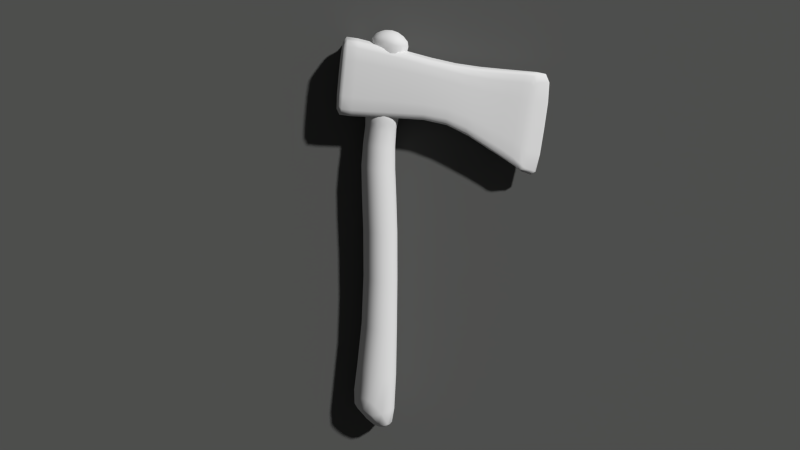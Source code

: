 # Source: Cartoon_axe.blend  (saved by Blender 2.72.0; exported with 4.5.12 LTS)
import bpy
from mathutils import Matrix  # noqa: F401  (used for matrix-valued properties, if any)

bpy.ops.wm.read_factory_settings(use_empty=True)
scene = bpy.context.scene
scene.name = 'Scene'

# ---- collections
col_collection_1 = bpy.data.collections.new('Collection 1'); scene.collection.children.link(col_collection_1)

# ---- materials (node trees are filled in below, after node groups)
mat_material = bpy.data.materials.new('Material')
mat_material.alpha_threshold = 0.0
mat_material.use_transparent_shadow = False
mat_material.diffuse_color = (0.1176, 0.1193, 0.116, 1.0)
mat_material.roughness = 0.5
mat_material.specular_intensity = 0.0
mat_1 = bpy.data.materials.new('1')
mat_1.alpha_threshold = 0.0
mat_1.use_transparent_shadow = False
mat_1.roughness = 0.5
mat_2 = bpy.data.materials.new('2')
mat_2.alpha_threshold = 0.0
mat_2.use_transparent_shadow = False
mat_2.roughness = 0.5
mat_2.specular_intensity = 0.0
mat_2.line_color = (0.0, 0.0, 0.0, 1.0)

# ---- material node trees

# ---- world
world_world = bpy.data.worlds.new('World'); scene.world = world_world
world_world.color = (0.05088, 0.05088, 0.05088)
world_world.use_sun_shadow = False
world_world.sun_shadow_jitter_overblur = 0.0
world_world.cycles.sampling_method = 'MANUAL'
world_world.cycles.sample_map_resolution = 256
world_world.light_settings.ao_factor = 0.5

# ---- cameras
cam_camera_002 = bpy.data.cameras.new('Camera.002')
cam_camera_002.clip_end = 100.0
cam_camera_002.lens = 35.0
cam_camera_002.sensor_width = 32.0
cam_camera_002.sensor_height = 18.0
cam_camera_002.display_size = 2.0
cam_camera_002.dof.focus_distance = 0.0
cam_camera_002.dof.aperture_fstop = 128.0

# ---- meshes
me_plane = bpy.data.meshes.new('Plane')
me_plane.from_pydata([(-1.0, -1.0, 0.0), (1.0, -1.0, 0.0), (-1.0, 1.0, 0.0), (1.0, 1.0, 0.0)], [], [(0, 1, 3, 2)])
me_plane.materials.append(mat_material)
me_plane.use_remesh_preserve_volume = False
me_plane.use_remesh_preserve_attributes = False
me_plane.use_mirror_vertex_groups = False
me_plane.update()
me_icosphere = bpy.data.meshes.new('Icosphere')
me_icosphere.from_pydata([(1.48, 0.6389, -5.971), (0.7236, -0.5257, -0.3938), (-0.2764, -0.8506, -0.3938), (-0.8944, 0.0, -0.3938), (-0.2764, 0.8506, -0.3938), (0.7236, 0.5257, -0.3938), (0.2764, -0.8506, 0.4472), (-0.7236, -0.5257, 0.4472), (-0.7236, 0.5257, 0.4472), (0.2764, 0.8506, 0.4472), (0.8944, 0.0, 0.4472), (0.3621, -1.182, 4.034), (0.2645, 1.034, -5.971), (-0.4865, -2.406e-09, -5.971), (0.2629, -0.809, -0.4723), (0.8506, 0.0, -0.4723), (0.2645, -1.034, -5.971), (1.48, -0.6389, -5.971), (-0.6882, -0.5, -0.4723), (2.691, 0.8162, -18.32), (-0.6882, 0.5, -0.4723), (0.2629, 0.809, -0.4723), (0.9511, -0.309, 0.0), (0.9511, 0.309, 0.0), (0.0, -1.0, 0.0), (0.5878, -0.809, 0.0), (-0.9511, -0.309, 0.0), (-0.5878, -0.809, 0.0), (-0.5878, 0.809, 0.0), (-0.9511, 0.309, 0.0), (0.5878, 0.809, 0.0), (0.0, 1.0, 0.0), (0.6882, -0.5, 0.5257), (-0.2629, -0.809, 0.5257), (-0.8506, 0.0, 0.5257), (-0.2629, 0.809, 0.5257), (0.6882, 0.5, 0.5257), (-1.023, -0.7304, 4.145), (-1.023, 0.7304, 4.145), (0.3621, 1.182, 4.034), (1.218, 6.486e-10, 3.965), (0.04094, 6.486e-10, 4.83), (0.8794, -0.6389, -2.599), (-0.3359, -1.034, -2.599), (-1.087, -2.406e-09, -2.599), (-0.3359, 1.034, -2.599), (0.8794, 0.6389, -2.599), (2.145, -0.6389, -12.53), (0.9296, -1.034, -12.53), (0.3195, -0.9832, -2.695), (1.034, -2.406e-09, -2.695), (0.1786, -2.406e-09, -12.53), (0.9296, 1.034, -12.53), (-0.8363, -0.6076, -2.695), (2.145, 0.6389, -12.53), (-0.8363, 0.6076, -2.695), (0.3195, 0.9832, -2.695), (1.138, 1.321, -18.32), (-0.1231, -3.074e-09, -17.34), (0.9199, -0.9832, -6.066), (1.634, -2.406e-09, -6.066), (0.8364, -1.321, -17.34), (2.691, -0.8162, -18.32), (-0.2359, -0.6076, -6.066), (1.567, -3.074e-09, -19.17), (-0.2359, 0.6076, -6.066), (0.9199, 0.9832, -6.066), (0.8688, -1.169e-09, 3.158), (0.2685, 0.8262, 3.158), (1.585, -0.9832, -12.62), (2.299, -2.406e-09, -12.62), (-0.7029, 0.5106, 3.158), (-0.7029, -0.5106, 3.158), (0.4292, -0.6076, -12.62), (0.2685, -0.8262, 3.158), (0.4292, 0.6076, -12.62), (1.585, 0.9832, -12.62), (1.013, -0.7763, -17.97), (2.228, -0.4798, -18.94), (1.975, -1.256, -18.44), (2.888, -3.074e-09, -18.44), (2.228, 0.4798, -18.94), (0.4493, -3.074e-09, -17.97), (0.1971, -0.7763, -17.47), (1.315, 0.7763, -18.94), (0.1971, 0.7763, -17.47), (1.975, 1.256, -18.44), (0.6684, -0.4857, 3.234), (-0.2553, -0.7858, 3.234), (-0.8263, -1.169e-09, 3.234), (-0.2553, 0.7858, 3.234), (0.6684, 0.4857, 3.234), (0.9411, -0.6946, 4.097), (-0.3759, -1.124, 4.202), (-1.19, 6.486e-10, 4.268), (-0.3759, 1.124, 4.202), (0.9411, 0.6946, 4.097), (0.2493, -0.6946, 4.605), (0.7523, 6.486e-10, 4.565), (-0.5647, -0.4293, 4.67), (-0.5647, 0.4293, 4.67), (0.2493, 0.6946, 4.605)], [], [(80, 78, 81), (80, 81, 19), (78, 62, 79), (77, 78, 79), (77, 79, 61), (1, 15, 22), (2, 14, 24), (3, 18, 26), (4, 20, 28), (5, 21, 30), (1, 22, 25), (2, 24, 27), (3, 26, 29), (4, 28, 31), (5, 30, 23), (11, 92, 97), (37, 93, 99), (38, 94, 100), (39, 95, 101), (40, 96, 98), (64, 84, 81), (64, 82, 84), (64, 77, 82), (62, 78, 80), (64, 78, 77), (18, 3, 44, 53), (2, 18, 53, 43), (14, 2, 43, 49), (1, 14, 49, 42), (15, 1, 42, 50), (20, 4, 45, 55), (5, 15, 50, 46), (3, 20, 55, 44), (21, 5, 46, 56), (4, 21, 56, 45), (22, 23, 10), (22, 15, 23), (15, 5, 23), (24, 25, 6), (24, 14, 25), (14, 1, 25), (26, 27, 7), (26, 18, 27), (18, 2, 27), (28, 29, 8), (28, 20, 29), (20, 3, 29), (30, 31, 9), (30, 21, 31), (21, 4, 31), (25, 32, 6), (25, 22, 32), (22, 10, 32), (27, 33, 7), (27, 24, 33), (24, 6, 33), (29, 34, 8), (29, 26, 34), (26, 7, 34), (31, 35, 9), (31, 28, 35), (28, 8, 35), (23, 36, 10), (23, 30, 36), (30, 9, 36), (97, 98, 41), (97, 92, 98), (92, 40, 98), (99, 97, 41), (99, 93, 97), (6, 32, 87, 74), (32, 10, 67, 87), (7, 33, 88, 72), (33, 6, 74, 88), (8, 34, 89, 71), (34, 7, 72, 89), (9, 35, 90, 68), (35, 8, 71, 90), (10, 36, 91, 67), (36, 9, 68, 91), (53, 44, 13, 63), (43, 53, 63, 16), (49, 43, 16, 59), (42, 49, 59, 17), (50, 42, 17, 60), (55, 45, 12, 65), (46, 50, 60, 0), (44, 55, 65, 13), (56, 46, 0, 66), (45, 56, 66, 12), (66, 0, 54, 76), (63, 13, 51, 73), (0, 60, 70, 54), (65, 12, 52, 75), (60, 17, 47, 70), (16, 63, 73, 48), (59, 16, 48, 69), (13, 65, 75, 51), (17, 59, 69, 47), (12, 66, 76, 52), (70, 47, 62, 80), (75, 52, 57, 85), (73, 51, 58, 83), (48, 73, 83, 61), (76, 54, 19, 86), (47, 69, 79, 62), (54, 70, 80, 19), (51, 75, 85, 58), (69, 48, 61, 79), (52, 76, 86, 57), (78, 64, 81), (82, 83, 58), (82, 77, 83), (77, 61, 83), (84, 85, 57), (84, 82, 85), (82, 58, 85), (81, 86, 19), (81, 84, 86), (84, 57, 86), (91, 68, 39, 96), (88, 74, 11, 93), (67, 91, 96, 40), (90, 71, 38, 95), (68, 90, 95, 39), (89, 72, 37, 94), (71, 89, 94, 38), (72, 88, 93, 37), (87, 67, 40, 92), (74, 87, 92, 11), (93, 11, 97), (100, 99, 41), (100, 94, 99), (94, 37, 99), (101, 100, 41), (101, 95, 100), (95, 38, 100), (98, 101, 41), (98, 96, 101), (96, 39, 101)])
me_icosphere.polygons.foreach_set('use_smooth', [True] * 140)
_uv = me_icosphere.uv_layers.new(name='UVMap')
_uv.uv.foreach_set('vector', [2.227, 0.08971, 2.315, 0.09004, 2.27, 0.1251, 2.227, 0.08971, 2.27, 0.1251, 2.196, 0.1224, 2.315, 0.09004, 2.273, 0.06268, 2.347, 0.06201, 0.5119, -0.2949, 0.4819, -0.3916, 0.6057, -0.3495, 0.5119, -0.2949, 0.6057, -0.3495, 0.6, -0.2456, 2.234, 0.2712, 2.196, 0.2577, 2.234, 0.2515, 0.5755, -0.1701, 0.459, -0.1578, 0.5134, -0.2077, 0.4384, 1.015, 0.5231, 1.005, 0.4895, 1.045, 0.4214, -0.01951, 0.3459, -0.01589, 0.3755, -0.05201, 0.581, -0.01108, 0.5085, -0.009243, 0.5699, -0.04294, 0.349, -0.1617, 0.2859, -0.1993, 0.3803, -0.2028, 0.5755, -0.1701, 0.5134, -0.2077, 0.6346, -0.2124, 0.4384, 1.015, 0.4895, 1.045, 0.3892, 1.045, 0.4214, -0.01951, 0.3755, -0.05201, 0.476, -0.0479, 0.5315, 1.142, 0.593, 1.181, 0.4694, 1.175, 0.3689, -0.6118, 0.2271, -0.613, 0.3677, -0.6699, 2.3, 0.06201, 2.232, 0.06201, 2.266, 0.03686, 2.373, 0.009398, 2.345, 0.03816, 2.309, 0.005939, 0.6041, -0.3547, 0.4838, -0.3732, 0.5862, -0.3983, 0.3502, 1.543, 0.5055, 1.56, 0.3748, 1.61, 2.347, 0.1229, 2.316, 0.1542, 2.27, 0.1251, 0.3904, -0.3941, 0.3752, -0.2828, 0.2608, -0.3721, 0.3904, -0.3941, 0.5119, -0.2949, 0.3752, -0.2828, 2.273, 0.06268, 2.315, 0.09004, 2.227, 0.08971, 2.196, 0.1678, 2.246, 0.1542, 2.246, 0.2215, 0.5231, 1.005, 0.4384, 1.015, 0.4236, 0.8604, 0.5265, 0.8482, 0.5882, 1.002, 0.5231, 1.005, 0.5265, 0.8482, 0.6057, 0.8443, 0.459, -0.1578, 0.5755, -0.1701, 0.6335, 0.05164, 0.4919, 0.06668, 0.349, -0.1617, 0.459, -0.1578, 0.4919, 0.06668, 0.3582, 0.06196, 0.4192, 1.133, 0.322, 1.145, 0.3115, 0.934, 0.4296, 0.9197, 0.3459, -0.01589, 0.4214, -0.01951, 0.3791, 0.1487, 0.2874, 0.1531, 0.5315, 1.142, 0.4192, 1.133, 0.4296, 0.9197, 0.5662, 0.9305, 0.4384, 1.015, 0.3608, 1.005, 0.3293, 0.8478, 0.4236, 0.8604, 0.5085, -0.009243, 0.581, -0.01108, 0.5732, 0.1589, 0.4851, 0.1612, 0.4214, -0.01951, 0.5085, -0.009243, 0.4851, 0.1612, 0.3791, 0.1487, 0.3463, 1.176, 0.4694, 1.175, 0.407, 1.219, 0.3463, 1.176, 0.4192, 1.133, 0.4694, 1.175, 0.4192, 1.133, 0.5315, 1.142, 0.4694, 1.175, 0.5134, -0.2077, 0.3803, -0.2028, 0.441, -0.2504, 0.5134, -0.2077, 0.459, -0.1578, 0.3803, -0.2028, 0.459, -0.1578, 0.349, -0.1617, 0.3803, -0.2028, 0.4895, 1.045, 0.5775, 1.037, 0.5312, 1.072, 0.4895, 1.045, 0.5231, 1.005, 0.5775, 1.037, 0.5231, 1.005, 0.5882, 1.002, 0.5775, 1.037, 0.315, 1.037, 0.3892, 1.045, 0.3606, 1.072, 0.315, 1.037, 0.3608, 1.005, 0.3892, 1.045, 0.3608, 1.005, 0.4384, 1.015, 0.3892, 1.045, 0.5699, -0.04294, 0.476, -0.0479, 0.5263, -0.07972, 0.5699, -0.04294, 0.5085, -0.009243, 0.476, -0.0479, 0.5085, -0.009243, 0.4214, -0.01951, 0.476, -0.0479, 0.3803, -0.2028, 0.3394, -0.2547, 0.441, -0.2504, 0.3803, -0.2028, 0.2859, -0.1993, 0.3394, -0.2547, 0.3463, 1.176, 0.407, 1.219, 0.3202, 1.232, 0.6346, -0.2124, 0.5549, -0.2627, 0.647, -0.2583, 0.6346, -0.2124, 0.5134, -0.2077, 0.5549, -0.2627, 0.5134, -0.2077, 0.441, -0.2504, 0.5549, -0.2627, 0.3892, 1.045, 0.4439, 1.081, 0.3606, 1.072, 0.3892, 1.045, 0.4895, 1.045, 0.4439, 1.081, 0.4895, 1.045, 0.5312, 1.072, 0.4439, 1.081, 0.476, -0.0479, 0.4377, -0.0898, 0.5263, -0.07972, 0.476, -0.0479, 0.3755, -0.05201, 0.4377, -0.0898, 0.3755, -0.05201, 0.3553, -0.08671, 0.4377, -0.0898, 0.4694, 1.175, 0.5195, 1.23, 0.407, 1.219, 0.4694, 1.175, 0.593, 1.181, 0.5195, 1.23, 0.593, 1.181, 0.6172, 1.231, 0.5195, 1.23, 2.197, 0.02979, 2.196, -0.005502, 2.239, 0.007197, 0.269, 1.627, 0.2287, 1.563, 0.3748, 1.61, 0.2287, 1.563, 0.3502, 1.543, 0.3748, 1.61, 2.266, 0.03686, 2.197, 0.02979, 2.239, 0.007197, 2.266, 0.03686, 2.232, 0.06201, 2.197, 0.02979, 0.441, -0.2504, 0.3394, -0.2547, 0.2949, -0.528, 0.3935, -0.5239, 0.3202, 1.232, 0.407, 1.219, 0.3813, 1.475, 0.2969, 1.488, 0.647, -0.2583, 0.5549, -0.2627, 0.5042, -0.5359, 0.5937, -0.5316, 0.5549, -0.2627, 0.441, -0.2504, 0.3935, -0.5239, 0.5042, -0.5359, 0.3606, 1.072, 0.4439, 1.081, 0.458, 1.276, 0.3771, 1.267, 0.4439, 1.081, 0.5312, 1.072, 0.5429, 1.268, 0.458, 1.276, 0.5263, -0.07972, 0.4377, -0.0898, 0.4822, -0.2973, 0.5683, -0.2875, 0.4377, -0.0898, 0.3553, -0.08671, 0.4022, -0.2943, 0.4822, -0.2973, 0.407, 1.219, 0.5195, 1.23, 0.4905, 1.485, 0.3813, 1.475, 0.5195, 1.23, 0.6172, 1.231, 0.5855, 1.486, 0.4905, 1.485, 0.5265, 0.8482, 0.4236, 0.8604, 0.418, 0.6039, 0.5209, 0.5917, 0.6057, 0.8443, 0.5265, 0.8482, 0.5209, 0.5917, 0.6, 0.5878, 0.4919, 0.06668, 0.6335, 0.05164, 0.5638, 0.3966, 0.4222, 0.4117, 0.3582, 0.06196, 0.4919, 0.06668, 0.4222, 0.4117, 0.2885, 0.407, 0.4296, 0.9197, 0.3115, 0.934, 0.3061, 0.6027, 0.4243, 0.5885, 0.2874, 0.1531, 0.3791, 0.1487, 0.424, 0.4118, 0.3323, 0.4162, 0.5662, 0.9305, 0.4296, 0.9197, 0.4243, 0.5885, 0.5608, 0.5992, 0.4236, 0.8604, 0.3293, 0.8478, 0.3237, 0.5913, 0.418, 0.6039, 0.4851, 0.1612, 0.5732, 0.1589, 0.6181, 0.422, 0.5299, 0.4242, 0.3791, 0.1487, 0.4851, 0.1612, 0.5299, 0.4242, 0.424, 0.4118, 0.5299, 0.4242, 0.6181, 0.422, 0.6222, 0.9299, 0.5341, 0.9321, 0.5209, 0.5917, 0.418, 0.6039, 0.3975, 0.1159, 0.5004, 0.1037, 0.5608, 0.5992, 0.4243, 0.5885, 0.4468, -0.04444, 0.5834, -0.03369, 0.3323, 0.4162, 0.424, 0.4118, 0.4282, 0.9196, 0.3365, 0.9241, 0.4243, 0.5885, 0.3061, 0.6027, 0.3287, -0.03016, 0.4468, -0.04444, 0.6, 0.5878, 0.5209, 0.5917, 0.5004, 0.1037, 0.5796, 0.0998, 0.4222, 0.4117, 0.5638, 0.3966, 0.537, 1.064, 0.3954, 1.079, 0.418, 0.6039, 0.3237, 0.5913, 0.3032, 0.1034, 0.3975, 0.1159, 0.2885, 0.407, 0.4222, 0.4117, 0.3954, 1.079, 0.2617, 1.074, 0.424, 0.4118, 0.5299, 0.4242, 0.5341, 0.9321, 0.4282, 0.9196, 0.4468, -0.04444, 0.3287, -0.03016, 0.316, -0.5871, 0.4669, -0.6053, 0.3365, 0.9241, 0.4282, 0.9196, 0.3743, 1.364, 0.223, 1.293, 0.5004, 0.1037, 0.3975, 0.1159, 0.3675, -0.225, 0.4989, -0.2406, 0.5796, 0.0998, 0.5004, 0.1037, 0.4989, -0.2406, 0.6, -0.2456, 0.5341, 0.9321, 0.6222, 0.9299, 0.6222, 1.377, 0.5097, 1.38, 0.2617, 1.074, 0.3954, 1.079, 0.4233, 1.668, 0.2525, 1.662, 0.5834, -0.03369, 0.4468, -0.04444, 0.4669, -0.6053, 0.6413, -0.5916, 0.3975, 0.1159, 0.3032, 0.1034, 0.247, -0.2411, 0.3675, -0.225, 0.3954, 1.079, 0.537, 1.064, 0.6522, 1.548, 0.4233, 1.668, 0.4282, 0.9196, 0.5341, 0.9321, 0.5097, 1.38, 0.3743, 1.364, 2.315, 0.09004, 2.347, 0.1229, 2.27, 0.1251, 0.3752, -0.2828, 0.4989, -0.2406, 0.3675, -0.225, 0.3752, -0.2828, 0.5119, -0.2949, 0.4989, -0.2406, 0.5119, -0.2949, 0.6, -0.2456, 0.4989, -0.2406, 0.2608, -0.3721, 0.247, -0.2411, 0.1722, -0.3231, 0.2608, -0.3721, 0.3752, -0.2828, 0.247, -0.2411, 0.3752, -0.2828, 0.3675, -0.225, 0.247, -0.2411, 2.27, 0.1251, 2.228, 0.1538, 2.196, 0.1224, 2.27, 0.1251, 2.316, 0.1542, 2.228, 0.1538, 0.384, 1.415, 0.3743, 1.364, 0.5097, 1.38, 0.4905, 1.485, 0.5855, 1.486, 0.6413, 1.566, 0.5055, 1.56, 0.5042, -0.5359, 0.3935, -0.5239, 0.3689, -0.6118, 0.5237, -0.6348, 0.3813, 1.475, 0.4905, 1.485, 0.5055, 1.56, 0.3502, 1.543, 0.4822, -0.2973, 0.4022, -0.2943, 0.3691, -0.3729, 0.4838, -0.3732, 0.5683, -0.2875, 0.4822, -0.2973, 0.4838, -0.3732, 0.6041, -0.3547, 0.458, 1.276, 0.5429, 1.268, 0.5774, 1.346, 0.4564, 1.358, 0.3771, 1.267, 0.458, 1.276, 0.4564, 1.358, 0.3404, 1.346, 0.5937, -0.5316, 0.5042, -0.5359, 0.5237, -0.6348, 0.6522, -0.634, 2.26, 0.2515, 2.215, 0.2509, 2.196, 0.2215, 2.26, 0.2216, 0.3935, -0.5239, 0.2949, -0.528, 0.2271, -0.613, 0.3689, -0.6118, 0.5237, -0.6348, 0.3689, -0.6118, 0.3677, -0.6699, 2.309, 0.005939, 2.266, 0.03686, 2.239, 0.007197, 2.309, 0.005939, 2.345, 0.03816, 2.266, 0.03686, 2.345, 0.03816, 2.3, 0.06201, 2.266, 0.03686, 2.265, -0.02024, 2.309, 0.005939, 2.239, 0.007197, 2.265, -0.02024, 2.344, -0.01895, 2.309, 0.005939, 2.344, -0.01895, 2.373, 0.009398, 2.309, 0.005939, 2.196, -0.005502, 2.265, -0.02024, 2.239, 0.007197, 0.3748, 1.61, 0.5055, 1.56, 0.5459, 1.623, 0.5055, 1.56, 0.6413, 1.566, 0.5459, 1.623])
me_icosphere.materials.append(mat_1)
me_icosphere.use_remesh_preserve_volume = False
me_icosphere.use_remesh_preserve_attributes = False
me_icosphere.use_mirror_vertex_groups = False
me_icosphere.update()
me_cube = bpy.data.meshes.new('Cube')
me_cube.from_pydata([(1.538, 0.4657, -0.7791), (1.538, -0.4657, -0.7791), (-1.257, -0.5482, -1.0), (-1.257, 0.5482, -1.0), (1.538, 0.4657, 0.5165), (1.538, -0.4657, 0.5165), (-1.257, -0.5482, 1.0), (-1.257, 0.5482, 1.0), (3.83, 0.2476, -2.259), (3.831, -0.2476, -2.259), (3.83, 0.2476, 0.6314), (3.831, -0.2476, 0.6314), (1.687, -1.098e-07, -0.8952), (-1.293, 8.21e-08, -1.068), (1.687, -3.656e-07, 0.6241), (-1.293, 1.814e-08, 1.078), (4.392, -4.935e-07, -2.419), (4.392, -6.214e-07, 0.6828), (1.613, -0.1923, -0.8724), (1.613, -0.1923, 0.6091), (4.25, -0.06039, -2.358), (4.25, -0.06039, 0.6664), (-1.3, -0.2122, -1.041), (-1.3, -0.2122, 1.052), (-1.197, 0.2463, -1.013), (-1.197, 0.2463, 0.9987), (1.612, 0.2272, -0.8511), (1.612, 0.2272, 0.5729), (4.148, 0.1005, -2.279), (4.148, 0.1005, 0.628), (1.575, -0.3506, -0.8558), (0.2691, 0.5286, -0.9196), (1.538, 0.4657, -0.1313), (0.2691, -0.5286, -0.9196), (1.538, -0.4657, -0.1313), (-1.227, 0.3973, -1.006), (-1.257, -0.5482, 0.0), (-1.257, 0.5482, 0.0), (1.575, -0.3506, 0.5929), (0.2691, 0.5286, 0.7883), (0.2691, -0.5286, 0.7883), (-1.227, 0.3973, 0.9993), (4.041, -0.154, -2.309), (3.83, 0.2476, -0.8139), (3.831, -0.2476, -0.8139), (4.041, -0.154, 0.6489), (2.685, -0.3293, -1.41), (2.684, 0.3293, -1.41), (2.685, -0.3293, 0.4648), (2.684, 0.3293, 0.4648), (1.65, 0.1136, -0.8731), (-1.297, -0.1061, -1.054), (1.65, 0.1136, 0.5985), (-1.297, -0.1061, 1.065), (4.27, 0.05023, -2.349), (4.27, 0.05023, 0.6554), (0.3253, -1.384e-08, -0.9815), (0.3253, -1.737e-07, 0.8512), (3.039, -3.017e-07, -1.657), (4.392, -5.575e-07, -0.8681), (3.039, -4.935e-07, 0.6534), (1.65, -0.09615, -0.8838), (1.65, -0.09615, 0.6166), (4.321, -0.0302, -2.389), (4.321, -0.0302, 0.6746), (-1.278, -0.3802, -1.02), (-1.278, -0.3802, 1.026), (0.2848, -0.2022, -0.9565), (0.2848, -0.2022, 0.8306), (4.25, -0.06039, -0.8459), (2.931, -0.1263, 0.6378), (2.931, -0.1263, -1.615), (-1.245, 0.1232, -1.04), (-1.245, 0.1232, 1.039), (1.575, 0.3681, -0.8451), (1.575, 0.3681, 0.5748), (3.989, 0.174, -2.269), (3.989, 0.174, 0.6297), (2.88, 0.1638, -1.565), (0.3361, 0.2368, -0.9319), (0.3361, 0.2368, 0.7858), (4.148, 0.1005, -0.8256), (2.88, 0.1638, 0.6004), (0.277, -0.3654, -0.938), (0.277, -0.3654, 0.8095), (2.782, 0.271, -1.557), (0.2691, -0.5286, -0.06564), (0.2691, 0.5286, -0.06564), (4.041, -0.154, -0.8299), (2.685, -0.3293, -0.4726), (2.808, -0.2523, 0.6209), (2.684, 0.3293, -0.4726), (0.3307, 0.1184, -0.9567), (0.3307, 0.1184, 0.8185), (2.985, -0.06317, -1.636), (4.27, 0.05023, -0.8469), (2.96, 0.08192, 0.6269), (0.305, -0.1011, -0.969), (0.305, -0.1011, 0.8409), (4.321, -0.0302, -0.857), (2.985, -0.06317, 0.6456), (2.808, -0.2523, -1.582), (2.96, 0.08192, -1.611), (0.3026, 0.3827, -0.9258), (0.3026, 0.3827, 0.7871), (3.989, 0.174, -0.8198), (2.782, 0.271, 0.6022), (3.583, 0.2844, -1.877), (4.051, -4.072e-07, -2.076), (4.051, -5.639e-07, 0.6696), (3.925, -0.09008, 0.6535), (3.925, -0.09008, -2.024), (3.845, 0.129, -1.958), (3.845, 0.129, 0.6156), (3.583, -0.2844, -1.877), (3.583, -0.2844, 0.5564), (3.583, 0.2844, 0.5564), (3.714, 0.2177, -1.949), (3.583, -0.2844, -0.6603), (3.754, -0.1982, 0.6363), (3.583, 0.2844, -0.6603), (3.988, -0.04504, -2.05), (3.948, 0.06449, 0.6426), (3.988, -0.04504, 0.6615), (3.754, -0.1982, -1.982), (3.948, 0.06449, -2.017), (3.714, 0.2177, 0.6173), (-1.423, -0.5417, -1.0), (-1.423, 0.5548, -1.0), (-1.423, -0.5417, 1.0), (-1.423, 0.5548, 1.0), (-1.46, 0.006536, -1.068), (-1.46, 0.006536, 1.078), (-1.466, -0.2056, -1.041), (-1.466, -0.2056, 1.052), (-1.364, 0.2529, -1.013), (-1.364, 0.2529, 0.9987), (-1.393, 0.4038, -1.006), (-1.423, -0.5417, 1.776e-15), (-1.423, 0.5548, 1.776e-15), (-1.393, 0.4038, 0.9993), (-1.463, -0.09954, -1.054), (-1.463, -0.09954, 1.065), (-1.46, 0.006536, 0.005302), (-1.445, -0.3737, -1.02), (-1.445, -0.3737, 1.026), (-1.466, -0.2056, 0.005747), (-1.412, 0.1297, -1.04), (-1.412, 0.1297, 1.039), (-1.364, 0.2529, -0.007049), (-1.393, 0.4038, -0.003525), (-1.463, -0.09954, 0.005525), (-1.445, -0.3737, 0.002874), (-1.412, 0.1297, -0.0008737)], [], [(83, 33, 2, 65), (84, 66, 6, 40), (117, 107, 8, 76), (86, 40, 6, 36), (35, 24, 135, 137), (87, 31, 3, 37), (88, 45, 11, 44), (118, 114, 9, 44), (119, 115, 11, 45), (120, 116, 10, 43), (92, 56, 13, 72), (93, 73, 15, 57), (121, 108, 16, 63), (13, 51, 141, 131), (95, 55, 17, 59), (122, 109, 17, 55), (97, 67, 22, 51), (98, 53, 23, 68), (99, 64, 21, 69), (123, 110, 21, 64), (124, 111, 20, 42), (73, 25, 136, 148), (125, 112, 28, 54), (3, 35, 137, 128), (103, 79, 24, 35), (104, 41, 25, 80), (105, 77, 29, 81), (126, 113, 29, 77), (67, 83, 65, 22), (18, 30, 83, 67), (30, 1, 33, 83), (38, 84, 40, 5), (19, 68, 84, 38), (68, 23, 66, 84), (112, 117, 76, 28), (26, 74, 85, 78), (74, 0, 47, 85), (33, 86, 36, 2), (1, 34, 86, 33), (34, 5, 40, 86), (6, 66, 145, 129), (15, 73, 148, 132), (24, 72, 147, 135), (39, 87, 37, 7), (4, 32, 87, 39), (32, 0, 31, 87), (42, 88, 44, 9), (20, 69, 88, 42), (69, 21, 45, 88), (115, 118, 44, 11), (5, 34, 89, 48), (34, 1, 46, 89), (110, 119, 45, 21), (19, 38, 90, 70), (38, 5, 48, 90), (107, 120, 43, 8), (0, 32, 91, 47), (32, 4, 49, 91), (79, 92, 72, 24), (26, 50, 92, 79), (50, 12, 56, 92), (52, 93, 57, 14), (27, 80, 93, 52), (80, 25, 73, 93), (111, 121, 63, 20), (18, 61, 94, 71), (61, 12, 58, 94), (22, 65, 144, 133), (65, 2, 127, 144), (72, 13, 131, 147), (54, 95, 59, 16), (28, 81, 95, 54), (81, 29, 55, 95), (113, 122, 55, 29), (27, 52, 96, 82), (52, 14, 60, 96), (56, 97, 51, 13), (12, 61, 97, 56), (61, 18, 67, 97), (62, 98, 68, 19), (14, 57, 98, 62), (57, 15, 53, 98), (63, 99, 69, 20), (16, 59, 99, 63), (59, 17, 64, 99), (109, 123, 64, 17), (14, 62, 100, 60), (62, 19, 70, 100), (114, 124, 42, 9), (1, 30, 101, 46), (30, 18, 71, 101), (23, 53, 142, 134), (37, 3, 128, 139), (53, 15, 132, 142), (108, 125, 54, 16), (12, 50, 102, 58), (50, 26, 78, 102), (25, 41, 140, 136), (7, 37, 139, 130), (41, 7, 130, 140), (31, 103, 35, 3), (0, 74, 103, 31), (74, 26, 79, 103), (75, 104, 80, 27), (4, 39, 104, 75), (39, 7, 41, 104), (76, 105, 81, 28), (8, 43, 105, 76), (43, 10, 77, 105), (116, 126, 77, 10), (4, 75, 106, 49), (75, 27, 82, 106), (85, 47, 107, 117), (89, 46, 114, 118), (90, 48, 115, 119), (91, 49, 116, 120), (94, 58, 108, 121), (96, 60, 109, 122), (100, 70, 110, 123), (101, 71, 111, 124), (102, 78, 112, 125), (106, 82, 113, 126), (78, 85, 117, 112), (48, 89, 118, 115), (70, 90, 119, 110), (47, 91, 120, 107), (71, 94, 121, 111), (82, 96, 122, 113), (60, 100, 123, 109), (46, 101, 124, 114), (58, 102, 125, 108), (49, 106, 126, 116), (150, 140, 130, 139), (151, 142, 132, 143), (152, 145, 134, 146), (153, 148, 136, 149), (137, 150, 139, 128), (135, 149, 150, 137), (149, 136, 140, 150), (141, 151, 143, 131), (133, 146, 151, 141), (146, 134, 142, 151), (144, 152, 146, 133), (127, 138, 152, 144), (138, 129, 145, 152), (147, 153, 149, 135), (131, 143, 153, 147), (143, 132, 148, 153), (66, 23, 134, 145), (51, 22, 133, 141), (36, 6, 129, 138), (2, 36, 138, 127)])
me_cube.polygons.foreach_set('use_smooth', [True] * 152)
_uv = me_cube.uv_layers.new(name='UVMap')
_uv.uv.foreach_set('vector', [3.735, -3.533, 3.496, -3.544, 3.438, -5.585, 3.684, -5.622, 5.345, 0.9765, 5.294, 3.089, 5.048, 3.048, 5.106, 0.9836, -0.6459, 4.158, -0.6994, 4.367, -0.8194, 3.656, -0.6779, 3.495, 1.982, 1.232, 3.235, 1.313, 3.438, 3.334, 1.971, 3.239, 4.827, -5.555, 4.606, -5.504, 4.606, -5.504, 4.827, -5.555, -2.571, -3.547, -3.823, -3.462, -4.044, -5.459, -2.578, -5.559, 1.187, -4.901, 3.356, -4.76, 3.311, -4.399, 1.191, -4.537, 1.394, -4.12, -0.3905, -4.235, -0.9295, -4.674, 1.191, -4.537, 5.659, -4.64, 5.532, -4.374, 5.588, -4.766, 5.729, -5.1, -3.163, 1.813, -1.379, 1.691, -1.247, 2.086, -3.366, 2.231, 4.445, -3.455, 4.27, -3.46, 4.239, -5.651, 4.422, -5.577, 6.057, 0.9013, 6.034, 3.048, 5.851, 3.126, 5.882, 0.9105, 4.226, 2.52, 4.292, 2.623, 4.283, 3.194, 4.238, 3.079, 4.239, -5.651, 4.084, -5.655, 4.084, -5.655, 4.239, -5.651, -3.367, 2.994, -1.165, 2.844, -1.112, 3.05, -3.385, 3.205, 6.049, -4.947, 5.955, -5.112, 5.961, -5.659, 6.033, -5.464, 4.122, -3.491, 3.974, -3.523, 3.929, -5.659, 4.084, -5.655, 5.733, 0.94, 5.695, 3.128, 5.54, 3.13, 5.585, 0.9694, 1.173, -5.388, 3.42, -5.243, 3.401, -5.121, 1.183, -5.265, 5.888, -5.012, 5.821, -4.911, 5.87, -5.434, 5.916, -5.546, -0.9286, 3.624, -0.8194, 3.836, -0.8194, 4.577, -0.9656, 4.312, 6.034, 3.048, 6.217, 2.969, 6.217, 2.969, 6.034, 3.048, -0.4508, 3.436, -0.3653, 3.334, -0.3653, 3.854, -0.4283, 3.972, 5.048, -5.607, 4.827, -5.555, 4.827, -5.555, 5.048, -5.607, 4.834, -3.507, 4.621, -3.45, 4.606, -5.504, 4.827, -5.555, 6.445, 0.9494, 6.438, 3.021, 6.217, 2.969, 6.232, 0.8922, -3.357, 2.506, -1.232, 2.361, -1.218, 2.637, -3.349, 2.782, 6.27, -4.568, 6.142, -4.782, 6.106, -5.268, 6.211, -5.011, 3.974, -3.523, 3.735, -3.533, 3.684, -5.622, 3.929, -5.659, 4.019, -1.386, 3.786, -1.444, 3.735, -3.533, 3.974, -3.523, 3.786, -1.444, 3.62, -1.507, 3.496, -3.544, 3.735, -3.533, 5.397, -1.136, 5.345, 0.9765, 5.106, 0.9836, 5.229, -1.086, 5.629, -1.191, 5.585, 0.9694, 5.345, 0.9765, 5.397, -1.136, 5.585, 0.9694, 5.54, 3.13, 5.294, 3.089, 5.345, 0.9765, -0.5363, 4.031, -0.6459, 4.158, -0.6779, 3.495, -0.5363, 3.334, 4.636, -1.396, 4.842, -1.459, 4.69, 0.5357, 4.534, 0.6963, 4.842, -1.459, 4.988, -1.526, 4.78, 0.367, 4.69, 0.5357, 0.7297, 1.15, 1.982, 1.232, 1.971, 3.239, 0.5044, 3.144, 1.044, -0.8526, 1.994, -0.7911, 1.982, 1.232, 0.7297, 1.15, 1.994, -0.7911, 2.945, -0.7295, 3.235, 1.313, 1.982, 1.232, 5.048, 3.048, 5.294, 3.089, 5.294, 3.089, 5.048, 3.048, 5.851, 3.126, 6.034, 3.048, 6.034, 3.048, 5.851, 3.126, 4.606, -5.504, 4.422, -5.577, 4.422, -5.577, 4.606, -5.504, -1.319, -3.633, -2.571, -3.547, -2.578, -5.559, -1.112, -5.659, -1.612, -1.586, -2.562, -1.521, -2.571, -3.547, -1.319, -3.633, -2.562, -1.521, -3.511, -1.456, -3.823, -3.462, -2.571, -3.547, -0.9827, -5.041, 1.187, -4.901, 1.191, -4.537, -0.9295, -4.674, -1.036, -5.409, 1.183, -5.265, 1.187, -4.901, -0.9827, -5.041, 1.183, -5.265, 3.401, -5.121, 3.356, -4.76, 1.187, -4.901, 3.179, -4.004, 1.394, -4.12, 1.191, -4.537, 3.311, -4.399, 2.945, -0.7295, 1.994, -0.7911, 1.593, -2.674, 2.968, -2.584, 1.994, -0.7911, 1.044, -0.8526, 0.2178, -2.763, 1.593, -2.674, 5.821, -4.911, 5.659, -4.64, 5.729, -5.1, 5.87, -5.434, 5.629, -1.191, 5.397, -1.136, 5.563, -3.118, 5.75, -3.312, 3.062, -0.8221, 2.945, -0.7295, 2.968, -2.584, 3.209, -2.791, -4.946, 1.935, -3.163, 1.813, -3.366, 2.231, -5.485, 2.375, -3.511, -1.456, -2.562, -1.521, -2.962, 0.3643, -4.337, 0.4581, -2.562, -1.521, -1.612, -1.586, -1.588, 0.2705, -2.962, 0.3643, 4.621, -3.45, 4.445, -3.455, 4.422, -5.577, 4.606, -5.504, 4.636, -1.396, 4.468, -1.333, 4.445, -3.455, 4.621, -3.45, 4.468, -1.333, 4.301, -1.269, 4.27, -3.46, 4.445, -3.455, 6.08, -1.245, 6.057, 0.9013, 5.882, 0.9105, 5.913, -1.305, 6.247, -1.185, 6.232, 0.8922, 6.057, 0.9013, 6.08, -1.245, 6.232, 0.8922, 6.217, 2.969, 6.034, 3.048, 6.057, 0.9013, -0.3018, 3.931, -0.3653, 3.881, -0.3432, 3.334, -0.3018, 3.388, 4.019, -1.386, 4.16, -1.328, 4.199, 0.8755, 4.106, 0.7882, 4.16, -1.328, 4.301, -1.269, 4.292, 0.9627, 4.199, 0.8755, 3.929, -5.659, 3.684, -5.622, 3.684, -5.622, 3.929, -5.659, 3.684, -5.622, 3.438, -5.585, 3.438, -5.585, 3.684, -5.622, 4.422, -5.577, 4.239, -5.651, 4.239, -5.651, 4.422, -5.577, -5.569, 3.144, -3.367, 2.994, -3.385, 3.205, -5.659, 3.361, -5.48, 2.928, -3.349, 2.782, -3.367, 2.994, -5.569, 3.144, -3.349, 2.782, -1.218, 2.637, -1.165, 2.844, -3.367, 2.994, 6.142, -4.782, 6.049, -4.947, 6.033, -5.464, 6.106, -5.268, 6.247, -1.185, 6.08, -1.245, 6.057, -3.354, 6.176, -3.227, 6.08, -1.245, 5.913, -1.305, 5.937, -3.482, 6.057, -3.354, 4.27, -3.46, 4.122, -3.491, 4.084, -5.655, 4.239, -5.651, 4.301, -1.269, 4.16, -1.328, 4.122, -3.491, 4.27, -3.46, 4.16, -1.328, 4.019, -1.386, 3.974, -3.523, 4.122, -3.491, 5.771, -1.248, 5.733, 0.94, 5.585, 0.9694, 5.629, -1.191, 5.913, -1.305, 5.882, 0.9105, 5.733, 0.94, 5.771, -1.248, 5.882, 0.9105, 5.851, 3.126, 5.695, 3.128, 5.733, 0.94, -1.074, -5.534, 1.173, -5.388, 1.183, -5.265, -1.036, -5.409, -1.112, -5.659, 1.163, -5.512, 1.173, -5.388, -1.074, -5.534, 1.163, -5.512, 3.438, -5.364, 3.42, -5.243, 1.173, -5.388, 5.955, -5.112, 5.888, -5.012, 5.916, -5.546, 5.961, -5.659, 5.913, -1.305, 5.771, -1.248, 5.843, -3.397, 5.937, -3.482, 5.771, -1.248, 5.629, -1.191, 5.75, -3.312, 5.843, -3.397, -0.981, 3.334, -0.9286, 3.624, -0.9656, 4.312, -1.112, 4.046, 3.62, -1.507, 3.786, -1.444, 3.92, 0.5895, 3.813, 0.3806, 3.786, -1.444, 4.019, -1.386, 4.106, 0.7882, 3.92, 0.5895, 5.54, 3.13, 5.695, 3.128, 5.695, 3.128, 5.54, 3.13, -2.578, -5.559, -4.044, -5.459, -4.044, -5.459, -2.578, -5.559, 5.695, 3.128, 5.851, 3.126, 5.851, 3.126, 5.695, 3.128, -0.5363, 3.539, -0.4508, 3.436, -0.4283, 3.972, -0.4912, 4.09, 4.301, -1.269, 4.468, -1.333, 4.413, 0.8295, 4.292, 0.9627, 4.468, -1.333, 4.636, -1.396, 4.534, 0.6963, 4.413, 0.8295, 6.217, 2.969, 6.438, 3.021, 6.438, 3.021, 6.217, 2.969, -1.112, -5.659, -2.578, -5.559, -2.578, -5.559, -1.112, -5.659, 6.438, 3.021, 6.659, 3.072, 6.659, 3.072, 6.438, 3.021, 5.048, -3.565, 4.834, -3.507, 4.827, -5.555, 5.048, -5.607, 4.988, -1.526, 4.842, -1.459, 4.834, -3.507, 5.048, -3.565, 4.842, -1.459, 4.636, -1.396, 4.621, -3.45, 4.834, -3.507, 6.453, -1.122, 6.445, 0.9494, 6.232, 0.8922, 6.247, -1.185, 6.597, -1.065, 6.659, 1.007, 6.445, 0.9494, 6.453, -1.122, 6.659, 1.007, 6.659, 3.072, 6.438, 3.021, 6.445, 0.9494, -5.482, 2.651, -3.357, 2.506, -3.349, 2.782, -5.48, 2.928, -5.485, 2.375, -3.366, 2.231, -3.357, 2.506, -5.482, 2.651, -3.366, 2.231, -1.247, 2.086, -1.232, 2.361, -3.357, 2.506, 6.367, -4.361, 6.27, -4.568, 6.211, -5.011, 6.316, -4.753, -1.612, -1.586, -1.518, -1.5, -1.375, 0.4309, -1.588, 0.2705, 6.453, -1.122, 6.247, -1.185, 6.176, -3.227, 6.332, -3.066, 4.69, 0.5357, 4.78, 0.367, 4.71, 1.848, 4.611, 2.066, 1.593, -2.674, 0.2178, -2.763, -0.3905, -4.235, 1.394, -4.12, 3.209, -2.791, 2.968, -2.584, 3.179, -4.004, 3.312, -4.296, -2.962, 0.3643, -1.588, 0.2705, -1.379, 1.691, -3.163, 1.813, 4.199, 0.8755, 4.292, 0.9627, 4.292, 2.623, 4.226, 2.52, 6.057, -3.354, 5.937, -3.482, 5.955, -5.112, 6.049, -4.947, 5.843, -3.397, 5.75, -3.312, 5.821, -4.911, 5.888, -5.012, 3.92, 0.5895, 4.106, 0.7882, 4.16, 2.417, 4.0, 2.141, 4.413, 0.8295, 4.534, 0.6963, 4.483, 2.28, 4.388, 2.451, 6.332, -3.066, 6.176, -3.227, 6.142, -4.782, 6.27, -4.568, 4.534, 0.6963, 4.69, 0.5357, 4.611, 2.066, 4.483, 2.28, 2.968, -2.584, 1.593, -2.674, 1.394, -4.12, 3.179, -4.004, 5.75, -3.312, 5.563, -3.118, 5.659, -4.64, 5.821, -4.911, -4.337, 0.4581, -2.962, 0.3643, -3.163, 1.813, -4.946, 1.935, 4.106, 0.7882, 4.199, 0.8755, 4.226, 2.52, 4.16, 2.417, 6.176, -3.227, 6.057, -3.354, 6.049, -4.947, 6.142, -4.782, 5.937, -3.482, 5.843, -3.397, 5.888, -5.012, 5.955, -5.112, 3.813, 0.3806, 3.92, 0.5895, 4.0, 2.141, 3.875, 1.86, 4.292, 0.9627, 4.413, 0.8295, 4.388, 2.451, 4.292, 2.623, -1.588, 0.2705, -1.375, 0.4309, -1.275, 1.915, -1.379, 1.691, 3.659, 4.912, 3.659, 6.531, 3.438, 6.533, 3.438, 4.918, 4.401, 4.927, 4.401, 6.638, 4.245, 6.659, 4.245, 4.927, 4.803, 4.923, 4.803, 6.575, 4.556, 6.617, 4.556, 4.927, 4.062, 4.917, 4.062, 6.595, 3.88, 6.53, 3.88, 4.907, 3.659, 3.293, 3.659, 4.912, 3.438, 4.918, 3.438, 3.304, 3.88, 3.283, 3.88, 4.907, 3.659, 4.912, 3.659, 3.293, 3.88, 4.907, 3.88, 6.53, 3.659, 6.531, 3.659, 4.912, 4.401, 3.216, 4.401, 4.927, 4.245, 4.927, 4.245, 3.194, 4.556, 3.238, 4.556, 4.927, 4.401, 4.927, 4.401, 3.216, 4.556, 4.927, 4.556, 6.617, 4.401, 6.638, 4.401, 4.927, 4.803, 3.271, 4.803, 4.923, 4.556, 4.927, 4.556, 3.238, 5.049, 3.304, 5.049, 4.918, 4.803, 4.923, 4.803, 3.271, 5.049, 4.918, 5.049, 6.533, 4.803, 6.575, 4.803, 4.923, 4.062, 3.239, 4.062, 4.917, 3.88, 4.907, 3.88, 3.283, 4.245, 3.194, 4.245, 4.927, 4.062, 4.917, 4.062, 3.239, 4.245, 4.927, 4.245, 6.659, 4.062, 6.595, 4.062, 4.917, 5.294, 3.089, 5.54, 3.13, 5.54, 3.13, 5.294, 3.089, 4.084, -5.655, 3.929, -5.659, 3.929, -5.659, 4.084, -5.655, 1.971, 3.239, 3.438, 3.334, 3.438, 3.334, 1.971, 3.239, 0.5044, 3.144, 1.971, 3.239, 1.971, 3.239, 0.5044, 3.144])
me_cube.materials.append(mat_2)
me_cube.use_remesh_preserve_volume = False
me_cube.use_remesh_preserve_attributes = False
me_cube.use_mirror_vertex_groups = False
me_cube.update()

# ---- objects
ob_camera = bpy.data.objects.new('Camera', cam_camera_002)
ob_plane = bpy.data.objects.new('Plane', me_plane)
ob_icosphere = bpy.data.objects.new('Icosphere', me_icosphere)
ob_cube = bpy.data.objects.new('Cube', me_cube)

# ---- transforms, parenting, visibility, modifiers, constraints
ob_camera.location = (-1.812, -32.72, 4.458)
ob_camera.rotation_euler = (1.311, -0.1127, -0.07344)
ob_camera.lineart.crease_threshold = 0.0
ob_plane.location = (0.2642, -8.256, -0.1228)
ob_plane.rotation_euler = (1.571, -0.0, 0.0)
ob_plane.scale = (35.18, 35.18, 35.18)
ob_plane.lineart.crease_threshold = 0.0
ob_icosphere.location = (-0.1738, -8.877, 1.139)
ob_icosphere.rotation_euler = (-1.192e-07, -0.0, 0.0)
ob_icosphere.scale = (0.4912, 0.4912, 0.4912)
ob_icosphere.lineart.crease_threshold = 0.0
_m = ob_icosphere.modifiers.new('Subsurf', 'SUBSURF')
_m.uv_smooth = 'PRESERVE_CORNERS'
_m.quality = 1
_m.levels = 2
_m.render_levels = 1
_m.show_only_control_edges = False
ob_cube.location = (0.0, -8.868, 2.124)
ob_cube.rotation_euler = (-1.192e-07, -0.0, 0.0)
ob_cube.lock_rotations_4d = False
ob_cube.empty_display_type = 'ARROWS'
ob_cube.lineart.crease_threshold = 0.0
_m = ob_cube.modifiers.new('Subsurf', 'SUBSURF')
_m.uv_smooth = 'PRESERVE_CORNERS'
_m.quality = 1
_m.render_levels = 1
_m.show_only_control_edges = False

# ---- collection membership
col_collection_1.objects.link(ob_camera)
col_collection_1.objects.link(ob_plane)
col_collection_1.objects.link(ob_icosphere)
col_collection_1.objects.link(ob_cube)

# ---- scene / render settings (as saved in the file)
scene.camera = ob_camera
scene.frame_start = 1; scene.frame_end = 250; scene.frame_set(1)
scene.render.engine = 'BLENDER_EEVEE_NEXT'
scene.render.resolution_percentage = 50
scene.render.dither_intensity = 0.0
scene.cycles.use_denoising = False
scene.cycles.samples = 10
scene.cycles.sampling_pattern = 'TABULATED_SOBOL'
scene.cycles.light_sampling_threshold = 0.0
scene.cycles.use_adaptive_sampling = False
scene.cycles.use_light_tree = False
scene.cycles.blur_glossy = 0.0
scene.cycles.pixel_filter_type = 'GAUSSIAN'
scene.cycles.sample_clamp_indirect = 0.0
scene.view_settings.view_transform = 'Standard'
bpy.context.view_layer.update()

# ---- added for rendering (the .blend has no usable light): sun
light_auto_sun = bpy.data.lights.new('AutoSun', 'SUN')
light_auto_sun.energy = 3.0
light_auto_sun.angle = 0.0523599
ob_auto_sun = bpy.data.objects.new('AutoSun', light_auto_sun)
scene.collection.objects.link(ob_auto_sun)
ob_auto_sun.rotation_euler = (0.872665, 0.174533, 0.523599)
bpy.context.view_layer.update()
